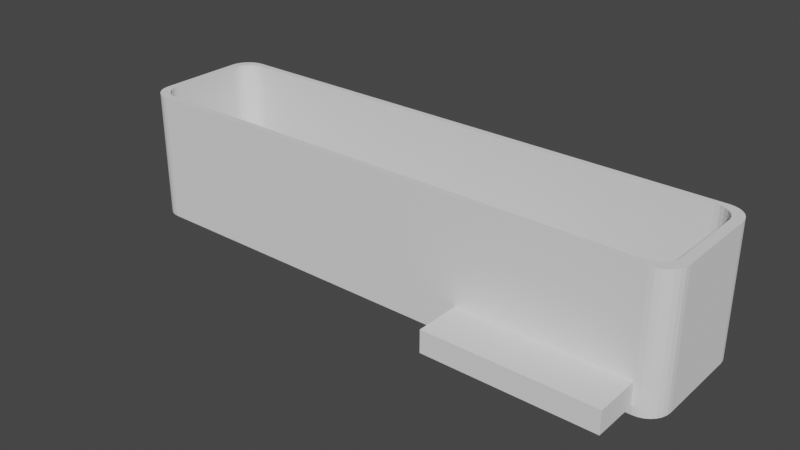 # Source: v4.blend  (saved by Blender 2.90.8; exported with 4.5.12 LTS)
import bpy
from mathutils import Matrix  # noqa: F401  (used for matrix-valued properties, if any)

bpy.ops.wm.read_factory_settings(use_empty=True)
scene = bpy.context.scene
scene.name = 'Scene'

# ---- collections
col_collection = bpy.data.collections.new('Collection'); scene.collection.children.link(col_collection)

# ---- world
world_world = bpy.data.worlds.new('World'); scene.world = world_world
world_world.use_nodes = True; world_world.node_tree.nodes.clear()
_N = world_world.node_tree.nodes; _L = world_world.node_tree.links
n0 = _N.new('ShaderNodeOutputWorld'); n0.name = 'World Output'; n0.location = (300, 300)
n1 = _N.new('ShaderNodeBackground'); n1.name = 'Background'; n1.location = (10, 300)
n1.inputs[0].default_value = (0.05088, 0.05088, 0.05088, 1.0)
_L.new(n1.outputs[0], n0.inputs[0])
n0.is_active_output = True
world_world.color = (0.05088, 0.05088, 0.05088)
world_world.use_sun_shadow = False
world_world.sun_shadow_jitter_overblur = 0.0

# ---- meshes
me_v1_001 = bpy.data.meshes.new('V1.001')
me_v1_001.from_pydata([(-59.28, -13.6, -17.41), (59.06, -13.6, -17.41), (60.14, -13.49, -17.41), (61.16, -13.16, -17.41), (62.08, -12.62, -17.41), (62.85, -11.91, -17.41), (63.43, -11.06, -17.41), (63.79, -10.11, -17.41), (63.91, -9.104, -17.41), (63.91, 8.896, -17.41), (63.79, 9.897, -17.41), (63.43, 10.85, -17.41), (62.85, 11.7, -17.41), (62.08, 12.41, -17.41), (61.16, 12.95, -17.41), (60.14, 13.28, -17.41), (59.06, 13.4, -17.41), (-59.28, 13.4, -17.41), (-60.36, 13.28, -17.41), (-61.38, 12.95, -17.41), (-62.3, 12.41, -17.41), (-63.07, 11.7, -17.41), (-63.65, 10.85, -17.41), (-64.01, 9.897, -17.41), (-64.13, 8.896, -17.41), (-64.13, -9.104, -17.41), (-64.01, -10.11, -17.41), (-63.65, -11.06, -17.41), (-63.07, -11.91, -17.41), (-62.3, -12.62, -17.41), (-61.38, -13.16, -17.41), (-60.36, -13.49, -17.41), (-60.88, -15.2, -19.01), (61.12, -15.2, -19.01), (-60.88, -15.2, 10.99), (61.12, -15.2, 10.99), (62.23, -15.08, 10.99), (62.23, -15.08, -19.01), (63.29, -14.71, 10.99), (63.29, -14.71, -19.01), (64.24, -14.11, -19.01), (64.24, -14.11, 10.99), (65.03, -13.32, -19.01), (65.03, -13.32, 10.99), (65.62, -12.37, -19.01), (65.62, -12.37, 10.99), (65.99, -11.32, -19.01), (65.99, -11.32, 10.99), (66.12, -10.2, -19.01), (66.12, -10.2, 10.99), (66.12, 9.796, -19.01), (66.12, 9.796, 10.99), (65.99, 10.91, -19.01), (65.99, 10.91, 10.99), (65.62, 11.97, -19.01), (65.62, 11.97, 10.99), (65.03, 12.91, -19.01), (65.03, 12.91, 10.99), (64.24, 13.71, -19.01), (64.24, 13.71, 10.99), (63.29, 14.3, -19.01), (63.29, 14.3, 10.99), (62.23, 14.67, -19.01), (62.23, 14.67, 10.99), (61.12, 14.8, -19.01), (61.12, 14.8, 10.99), (-60.88, 14.8, -19.01), (-60.88, 14.8, 10.99), (-61.99, 14.67, 10.99), (-61.99, 14.67, -19.01), (-63.05, 14.3, -19.01), (-63.05, 14.3, 10.99), (-64.0, 13.71, -19.01), (-64.0, 13.71, 10.99), (-64.79, 12.91, -19.01), (-64.79, 12.91, 10.99), (-65.39, 11.97, -19.01), (-65.39, 11.97, 10.99), (-65.76, 10.91, -19.01), (-65.76, 10.91, 10.99), (-65.88, 9.796, -19.01), (-65.88, 9.796, 10.99), (-65.88, -10.2, -19.01), (-65.88, -10.2, 10.99), (-65.76, -11.32, 10.99), (-65.76, -11.32, -19.01), (-65.39, -12.37, 10.99), (-65.39, -12.37, -19.01), (-64.79, -13.32, -19.01), (-64.79, -13.32, 10.99), (-64.0, -14.11, -19.01), (-64.0, -14.11, 10.99), (-63.05, -14.71, -19.01), (-63.05, -14.71, 10.99), (-61.99, -15.08, -19.01), (-61.99, -15.08, 10.99), (63.91, -8.144, 10.99), (63.91, 0.8459, 10.99), (63.91, 8.896, 10.99), (63.79, -10.05, 10.99), (63.91, -9.104, 10.99), (63.79, -10.11, 10.99), (63.9, 8.949, 10.99), (63.79, 9.897, 10.99), (63.77, 9.948, 10.99), (63.43, 10.85, 10.99), (63.45, -11.01, 10.99), (63.43, -11.06, 10.99), (63.4, 10.89, 10.99), (62.85, 11.7, 10.99), (62.88, -11.86, 10.99), (62.85, -11.91, 10.99), (62.81, 11.74, 10.99), (62.08, 12.41, 10.99), (62.12, -12.58, 10.99), (61.21, -13.13, 10.99), (61.16, -13.16, 10.99), (62.08, -12.62, 10.99), (61.16, 12.95, 10.99), (61.53, 12.74, 10.99), (62.03, 12.44, 10.99), (61.11, 12.97, 10.99), (60.14, 13.28, 10.99), (61.12, -13.17, 10.99), (61.11, -13.18, 10.99), (60.14, -13.49, 10.99), (61.12, 12.96, 10.99), (60.08, 13.29, 10.99), (59.06, 13.4, 10.99), (59.06, -13.6, 10.99), (60.08, -13.5, 10.99), (55.43, 13.4, 10.99), (52.75, 13.4, 10.99), (-59.28, 13.4, 10.99), (-52.97, -13.6, 10.99), (-54.37, -13.6, 10.99), (-59.28, -13.6, 10.99), (-60.3, 13.29, 10.99), (-60.36, 13.28, 10.99), (-60.3, -13.5, 10.99), (-60.36, -13.49, 10.99), (-60.41, 13.27, 10.99), (-60.88, 13.11, 10.99), (-61.24, 13.0, 10.99), (-61.38, 12.95, 10.99), (-61.33, -13.18, 10.99), (-61.38, -13.16, 10.99), (-60.88, -13.32, 10.99), (-61.43, 12.92, 10.99), (-63.03, -11.95, 10.99), (-63.07, -11.91, 10.99), (-62.3, 12.41, 10.99), (-62.26, -12.65, 10.99), (-62.3, -12.62, 10.99), (-63.1, 11.66, 10.99), (-63.65, 10.85, 10.99), (-62.35, 12.38, 10.99), (-63.07, 11.7, 10.99), (-63.62, -11.1, 10.99), (-63.65, -11.06, 10.99), (-63.67, -11.01, 10.99), (-63.67, 10.8, 10.99), (-64.01, 9.897, 10.99), (-64.01, -10.11, 10.99), (-64.13, -9.104, 10.99), (-64.02, -10.05, 10.99), (-64.13, -1.454, 10.99), (-64.13, 7.936, 10.99), (-64.13, 8.896, 10.99), (-64.02, 9.844, 10.99)], [], [(0, 136, 135, 134, 1), (1, 130, 125, 2), (2, 124, 123, 116, 3), (3, 116, 115, 4), (4, 117, 114, 5), (5, 111, 110, 6), (6, 107, 106, 7), (7, 101, 99, 8), (8, 100, 96, 9), (9, 98, 102, 10), (10, 103, 104, 11), (11, 105, 108, 12), (12, 109, 112, 13), (13, 113, 120, 14), (14, 118, 126, 121, 15), (15, 122, 127, 16), (16, 128, 131, 132, 17), (17, 137, 138, 18), (18, 138, 141, 19), (19, 144, 148, 20), (20, 151, 156, 21), (21, 157, 154, 22), (22, 155, 161, 23), (23, 162, 169, 24), (24, 168, 167, 25), (25, 165, 163, 26), (26, 160, 159, 27), (27, 159, 158, 28), (28, 150, 149, 29), (29, 153, 152, 30), (30, 146, 145, 31), (31, 140, 139, 0), (28, 29, 30), (30, 31, 0), (28, 30, 0), (26, 27, 25), (27, 28, 25), (28, 0, 25), (23, 24, 22), (22, 24, 21), (20, 21, 19), (18, 19, 17), (24, 25, 17), (25, 0, 17), (19, 21, 17), (21, 24, 17), (1, 2, 4), (2, 3, 4), (4, 5, 7), (5, 6, 7), (1, 4, 7), (1, 7, 8), (0, 1, 16), (8, 9, 16), (17, 0, 16), (1, 8, 16), (15, 16, 10), (16, 9, 10), (15, 10, 14), (10, 11, 12), (14, 10, 12), (14, 12, 13), (32, 33, 34), (34, 33, 35), (35, 33, 36), (36, 37, 38), (33, 37, 36), (37, 39, 38), (38, 40, 41), (39, 40, 38), (41, 42, 43), (40, 42, 41), (43, 44, 45), (42, 44, 43), (45, 46, 47), (44, 46, 45), (47, 48, 49), (46, 48, 47), (48, 50, 49), (49, 50, 51), (50, 52, 51), (51, 52, 53), (53, 54, 55), (52, 54, 53), (55, 56, 57), (54, 56, 55), (57, 58, 59), (56, 58, 57), (59, 60, 61), (58, 60, 59), (61, 62, 63), (60, 62, 61), (63, 64, 65), (62, 64, 63), (64, 66, 65), (65, 66, 67), (67, 66, 68), (66, 69, 68), (68, 70, 71), (69, 70, 68), (71, 72, 73), (70, 72, 71), (73, 74, 75), (72, 74, 73), (75, 76, 77), (74, 76, 75), (77, 78, 79), (76, 78, 77), (79, 80, 81), (78, 80, 79), (80, 82, 81), (81, 82, 83), (83, 82, 84), (84, 85, 86), (82, 85, 84), (85, 87, 86), (86, 88, 89), (87, 88, 86), (89, 90, 91), (88, 90, 89), (91, 92, 93), (90, 92, 91), (93, 94, 95), (92, 94, 93), (95, 32, 34), (94, 32, 95), (88, 92, 90), (92, 32, 94), (88, 32, 92), (85, 82, 87), (87, 82, 88), (88, 82, 32), (78, 76, 80), (76, 74, 80), (72, 70, 74), (69, 66, 70), (80, 66, 82), (82, 66, 32), (70, 66, 74), (74, 66, 80), (33, 40, 37), (37, 40, 39), (40, 46, 42), (42, 46, 44), (33, 46, 40), (33, 48, 46), (32, 64, 33), (48, 64, 50), (66, 64, 32), (33, 64, 48), (62, 52, 64), (64, 52, 50), (62, 60, 52), (52, 56, 54), (60, 56, 52), (60, 58, 56), (93, 89, 91), (34, 93, 95), (34, 89, 93), (83, 84, 86), (83, 86, 89), (83, 89, 34), (77, 79, 81), (75, 77, 81), (71, 73, 75), (67, 68, 71), (67, 81, 83, 166, 167, 168, 169, 162, 161, 155, 154, 157, 156, 151, 148, 144, 143), (67, 143, 142), (67, 71, 75), (67, 75, 81), (41, 35, 36), (41, 36, 38), (47, 41, 43), (47, 43, 45), (47, 35, 41), (49, 35, 47), (65, 131, 128, 127, 122, 121, 126), (65, 119, 120, 113, 112, 109, 108, 105, 104, 103, 102, 98, 97, 49, 51), (65, 67, 142, 141, 138, 137, 133, 132, 131), (65, 126, 118, 119), (53, 63, 65), (53, 65, 51), (61, 63, 53), (57, 53, 55), (57, 61, 53), (59, 61, 57), (157, 21, 156), (122, 15, 121), (100, 8, 99), (168, 24, 169), (135, 136, 139, 140, 147, 34), (109, 12, 108), (124, 2, 125), (98, 9, 96, 97), (137, 17, 133), (105, 11, 104), (97, 96, 100, 99, 101, 106, 107, 110, 111, 114, 117, 115, 116, 123, 35, 49), (164, 25, 167, 166), (123, 124, 125, 130, 129, 134, 135, 34, 35), (103, 10, 102), (147, 145, 146, 152, 153, 149, 150, 158, 159, 160, 163, 165, 164, 166, 83, 34), (101, 7, 106), (150, 28, 158), (144, 19, 141, 142, 143), (129, 1, 134), (162, 23, 161), (146, 30, 152), (117, 4, 115), (107, 6, 110), (140, 31, 145, 147), (113, 13, 112), (111, 5, 114), (118, 14, 120, 119), (165, 25, 164), (133, 17, 132), (130, 1, 129), (151, 20, 148), (136, 0, 139), (128, 16, 127), (155, 22, 154), (160, 26, 163), (153, 29, 149)])
me_v1_001.use_remesh_fix_poles = True
me_v1_001.use_remesh_preserve_attributes = False
me_v1_001.use_mirror_vertex_groups = False
me_v1_001.update()
me_cylinder_004 = bpy.data.meshes.new('Cylinder.004')
me_cylinder_004.from_pydata([(0.0, 1.375, -14.18), (0.0, 1.375, 14.18), (0.2682, 1.349, -14.18), (0.2682, 1.349, 14.18), (0.5262, 1.27, -14.18), (0.5262, 1.27, 14.18), (0.7639, 1.143, -14.18), (0.7639, 1.143, 14.18), (0.9723, 0.9723, -14.18), (0.9723, 0.9723, 14.18), (1.143, 0.7639, -14.18), (1.143, 0.7639, 14.18), (1.27, 0.5262, -14.18), (1.27, 0.5262, 14.18), (1.349, 0.2682, -14.18), (1.349, 0.2682, 14.18), (1.375, 1.038e-07, -14.18), (1.375, 1.038e-07, 14.18), (1.349, -0.2682, -14.18), (1.349, -0.2682, 14.18), (1.27, -0.5262, -14.18), (1.27, -0.5262, 14.18), (1.143, -0.7639, -14.18), (1.143, -0.7639, 14.18), (0.9723, -0.9723, -14.18), (0.9723, -0.9723, 14.18), (0.7639, -1.143, -14.18), (0.7639, -1.143, 14.18), (0.5262, -1.27, -14.18), (0.5262, -1.27, 14.18), (0.2682, -1.349, -14.18), (0.2682, -1.349, 14.18), (-4.48e-07, -1.375, -14.18), (-4.48e-07, -1.375, 14.18), (-0.2682, -1.349, -14.18), (-0.2682, -1.349, 14.18), (-0.5262, -1.27, -14.18), (-0.5262, -1.27, 14.18), (-0.7639, -1.143, -14.18), (-0.7639, -1.143, 14.18), (-0.9723, -0.9723, -14.18), (-0.9723, -0.9723, 14.18), (-1.143, -0.7639, -14.18), (-1.143, -0.7639, 14.18), (-1.27, -0.5262, -14.18), (-1.27, -0.5262, 14.18), (-1.349, -0.2682, -14.18), (-1.349, -0.2682, 14.18), (-1.375, 1.328e-06, -14.18), (-1.375, 1.328e-06, 14.18), (-1.349, 0.2683, -14.18), (-1.349, 0.2683, 14.18), (-1.27, 0.5262, -14.18), (-1.27, 0.5262, 14.18), (-1.143, 0.7639, -14.18), (-1.143, 0.7639, 14.18), (-0.9723, 0.9723, -14.18), (-0.9723, 0.9723, 14.18), (-0.7639, 1.143, -14.18), (-0.7639, 1.143, 14.18), (-0.5262, 1.27, -14.18), (-0.5262, 1.27, 14.18), (-0.2682, 1.349, -14.18), (-0.2682, 1.349, 14.18)], [], [(0, 1, 3, 2), (2, 3, 5, 4), (4, 5, 7, 6), (6, 7, 9, 8), (8, 9, 11, 10), (10, 11, 13, 12), (12, 13, 15, 14), (14, 15, 17, 16), (16, 17, 19, 18), (18, 19, 21, 20), (20, 21, 23, 22), (22, 23, 25, 24), (24, 25, 27, 26), (26, 27, 29, 28), (28, 29, 31, 30), (30, 31, 33, 32), (32, 33, 35, 34), (34, 35, 37, 36), (36, 37, 39, 38), (38, 39, 41, 40), (40, 41, 43, 42), (42, 43, 45, 44), (44, 45, 47, 46), (46, 47, 49, 48), (48, 49, 51, 50), (50, 51, 53, 52), (52, 53, 55, 54), (54, 55, 57, 56), (56, 57, 59, 58), (58, 59, 61, 60), (3, 1, 63, 61, 59, 57, 55, 53, 51, 49, 47, 45, 43, 41, 39, 37, 35, 33, 31, 29, 27, 25, 23, 21, 19, 17, 15, 13, 11, 9, 7, 5), (60, 61, 63, 62), (62, 63, 1, 0), (0, 2, 4, 6, 8, 10, 12, 14, 16, 18, 20, 22, 24, 26, 28, 30, 32, 34, 36, 38, 40, 42, 44, 46, 48, 50, 52, 54, 56, 58, 60, 62)])
_uv = me_cylinder_004.uv_layers.new(name='UVMap')
_uv.uv.foreach_set('vector', [1.0, 0.5, 1.0, 1.0, 0.9688, 1.0, 0.9688, 0.5, 0.9688, 0.5, 0.9688, 1.0, 0.9375, 1.0, 0.9375, 0.5, 0.9375, 0.5, 0.9375, 1.0, 0.9062, 1.0, 0.9062, 0.5, 0.9062, 0.5, 0.9062, 1.0, 0.875, 1.0, 0.875, 0.5, 0.875, 0.5, 0.875, 1.0, 0.8438, 1.0, 0.8438, 0.5, 0.8438, 0.5, 0.8438, 1.0, 0.8125, 1.0, 0.8125, 0.5, 0.8125, 0.5, 0.8125, 1.0, 0.7812, 1.0, 0.7812, 0.5, 0.7812, 0.5, 0.7812, 1.0, 0.75, 1.0, 0.75, 0.5, 0.75, 0.5, 0.75, 1.0, 0.7188, 1.0, 0.7188, 0.5, 0.7188, 0.5, 0.7188, 1.0, 0.6875, 1.0, 0.6875, 0.5, 0.6875, 0.5, 0.6875, 1.0, 0.6562, 1.0, 0.6562, 0.5, 0.6562, 0.5, 0.6562, 1.0, 0.625, 1.0, 0.625, 0.5, 0.625, 0.5, 0.625, 1.0, 0.5938, 1.0, 0.5938, 0.5, 0.5938, 0.5, 0.5938, 1.0, 0.5625, 1.0, 0.5625, 0.5, 0.5625, 0.5, 0.5625, 1.0, 0.5312, 1.0, 0.5312, 0.5, 0.5312, 0.5, 0.5312, 1.0, 0.5, 1.0, 0.5, 0.5, 0.5, 0.5, 0.5, 1.0, 0.4688, 1.0, 0.4688, 0.5, 0.4688, 0.5, 0.4688, 1.0, 0.4375, 1.0, 0.4375, 0.5, 0.4375, 0.5, 0.4375, 1.0, 0.4062, 1.0, 0.4062, 0.5, 0.4062, 0.5, 0.4062, 1.0, 0.375, 1.0, 0.375, 0.5, 0.375, 0.5, 0.375, 1.0, 0.3438, 1.0, 0.3438, 0.5, 0.3438, 0.5, 0.3438, 1.0, 0.3125, 1.0, 0.3125, 0.5, 0.3125, 0.5, 0.3125, 1.0, 0.2812, 1.0, 0.2812, 0.5, 0.2812, 0.5, 0.2812, 1.0, 0.25, 1.0, 0.25, 0.5, 0.25, 0.5, 0.25, 1.0, 0.2188, 1.0, 0.2188, 0.5, 0.2188, 0.5, 0.2188, 1.0, 0.1875, 1.0, 0.1875, 0.5, 0.1875, 0.5, 0.1875, 1.0, 0.1562, 1.0, 0.1562, 0.5, 0.1562, 0.5, 0.1562, 1.0, 0.125, 1.0, 0.125, 0.5, 0.125, 0.5, 0.125, 1.0, 0.09375, 1.0, 0.09375, 0.5, 0.09375, 0.5, 0.09375, 1.0, 0.0625, 1.0, 0.0625, 0.5, 0.2968, 0.4854, 0.25, 0.49, 0.2032, 0.4854, 0.1582, 0.4717, 0.1167, 0.4496, 0.08029, 0.4197, 0.05045, 0.3833, 0.02827, 0.3418, 0.01461, 0.2968, 0.01, 0.25, 0.01461, 0.2032, 0.02827, 0.1582, 0.05045, 0.1167, 0.08029, 0.08029, 0.1167, 0.05045, 0.1582, 0.02827, 0.2032, 0.01461, 0.25, 0.01, 0.2968, 0.01461, 0.3418, 0.02827, 0.3833, 0.05045, 0.4197, 0.08029, 0.4496, 0.1167, 0.4717, 0.1582, 0.4854, 0.2032, 0.49, 0.25, 0.4854, 0.2968, 0.4717, 0.3418, 0.4496, 0.3833, 0.4197, 0.4197, 0.3833, 0.4496, 0.3418, 0.4717, 0.0625, 0.5, 0.0625, 1.0, 0.03125, 1.0, 0.03125, 0.5, 0.03125, 0.5, 0.03125, 1.0, 0.0, 1.0, 0.0, 0.5, 0.75, 0.49, 0.7968, 0.4854, 0.8418, 0.4717, 0.8833, 0.4496, 0.9197, 0.4197, 0.9496, 0.3833, 0.9717, 0.3418, 0.9854, 0.2968, 0.99, 0.25, 0.9854, 0.2032, 0.9717, 0.1582, 0.9496, 0.1167, 0.9197, 0.08029, 0.8833, 0.05045, 0.8418, 0.02827, 0.7968, 0.01461, 0.75, 0.01, 0.7032, 0.01461, 0.6582, 0.02827, 0.6167, 0.05045, 0.5803, 0.08029, 0.5504, 0.1167, 0.5283, 0.1582, 0.5146, 0.2032, 0.51, 0.25, 0.5146, 0.2968, 0.5283, 0.3418, 0.5504, 0.3833, 0.5803, 0.4197, 0.6167, 0.4496, 0.6582, 0.4717, 0.7032, 0.4854])
me_cylinder_004.use_remesh_fix_poles = True
me_cylinder_004.use_remesh_preserve_attributes = False
me_cylinder_004.use_mirror_vertex_groups = False
me_cylinder_004.update()
me_cube = bpy.data.meshes.new('Cube')
me_cube.from_pydata([(-1.0, -1.0, -1.0), (-1.0, -1.0, 1.0), (-1.0, 1.0, -1.0), (-1.0, 1.0, 1.0), (1.0, -1.0, -1.0), (1.0, -1.0, 1.0), (1.0, 1.0, -1.0), (1.0, 1.0, 1.0)], [], [(0, 1, 3, 2), (2, 3, 7, 6), (6, 7, 5, 4), (4, 5, 1, 0), (2, 6, 4, 0), (7, 3, 1, 5)])
_uv = me_cube.uv_layers.new(name='UVMap')
_uv.uv.foreach_set('vector', [0.375, 0.0, 0.625, 0.0, 0.625, 0.25, 0.375, 0.25, 0.375, 0.25, 0.625, 0.25, 0.625, 0.5, 0.375, 0.5, 0.375, 0.5, 0.625, 0.5, 0.625, 0.75, 0.375, 0.75, 0.375, 0.75, 0.625, 0.75, 0.625, 1.0, 0.375, 1.0, 0.125, 0.5, 0.375, 0.5, 0.375, 0.75, 0.125, 0.75, 0.625, 0.5, 0.875, 0.5, 0.875, 0.75, 0.625, 0.75])
me_cube.use_remesh_fix_poles = True
me_cube.use_remesh_preserve_attributes = False
me_cube.use_mirror_vertex_groups = False
me_cube.update()
me_cylinder_001 = bpy.data.meshes.new('Cylinder.001')
me_cylinder_001.from_pydata([(0.0, 1.375, -14.18), (0.0, 1.375, 14.18), (0.2682, 1.349, -14.18), (0.2682, 1.349, 14.18), (0.5262, 1.27, -14.18), (0.5262, 1.27, 14.18), (0.7639, 1.143, -14.18), (0.7639, 1.143, 14.18), (0.9723, 0.9723, -14.18), (0.9723, 0.9723, 14.18), (1.143, 0.7639, -14.18), (1.143, 0.7639, 14.18), (1.27, 0.5262, -14.18), (1.27, 0.5262, 14.18), (1.349, 0.2682, -14.18), (1.349, 0.2682, 14.18), (1.375, 1.038e-07, -14.18), (1.375, 1.038e-07, 14.18), (1.349, -0.2682, -14.18), (1.349, -0.2682, 14.18), (1.27, -0.5262, -14.18), (1.27, -0.5262, 14.18), (1.143, -0.7639, -14.18), (1.143, -0.7639, 14.18), (0.9723, -0.9723, -14.18), (0.9723, -0.9723, 14.18), (0.7639, -1.143, -14.18), (0.7639, -1.143, 14.18), (0.5262, -1.27, -14.18), (0.5262, -1.27, 14.18), (0.2682, -1.349, -14.18), (0.2682, -1.349, 14.18), (-4.48e-07, -1.375, -14.18), (-4.48e-07, -1.375, 14.18), (-0.2682, -1.349, -14.18), (-0.2682, -1.349, 14.18), (-0.5262, -1.27, -14.18), (-0.5262, -1.27, 14.18), (-0.7639, -1.143, -14.18), (-0.7639, -1.143, 14.18), (-0.9723, -0.9723, -14.18), (-0.9723, -0.9723, 14.18), (-1.143, -0.7639, -14.18), (-1.143, -0.7639, 14.18), (-1.27, -0.5262, -14.18), (-1.27, -0.5262, 14.18), (-1.349, -0.2682, -14.18), (-1.349, -0.2682, 14.18), (-1.375, 1.328e-06, -14.18), (-1.375, 1.328e-06, 14.18), (-1.349, 0.2683, -14.18), (-1.349, 0.2683, 14.18), (-1.27, 0.5262, -14.18), (-1.27, 0.5262, 14.18), (-1.143, 0.7639, -14.18), (-1.143, 0.7639, 14.18), (-0.9723, 0.9723, -14.18), (-0.9723, 0.9723, 14.18), (-0.7639, 1.143, -14.18), (-0.7639, 1.143, 14.18), (-0.5262, 1.27, -14.18), (-0.5262, 1.27, 14.18), (-0.2682, 1.349, -14.18), (-0.2682, 1.349, 14.18)], [], [(0, 1, 3, 2), (2, 3, 5, 4), (4, 5, 7, 6), (6, 7, 9, 8), (8, 9, 11, 10), (10, 11, 13, 12), (12, 13, 15, 14), (14, 15, 17, 16), (16, 17, 19, 18), (18, 19, 21, 20), (20, 21, 23, 22), (22, 23, 25, 24), (24, 25, 27, 26), (26, 27, 29, 28), (28, 29, 31, 30), (30, 31, 33, 32), (32, 33, 35, 34), (34, 35, 37, 36), (36, 37, 39, 38), (38, 39, 41, 40), (40, 41, 43, 42), (42, 43, 45, 44), (44, 45, 47, 46), (46, 47, 49, 48), (48, 49, 51, 50), (50, 51, 53, 52), (52, 53, 55, 54), (54, 55, 57, 56), (56, 57, 59, 58), (58, 59, 61, 60), (3, 1, 63, 61, 59, 57, 55, 53, 51, 49, 47, 45, 43, 41, 39, 37, 35, 33, 31, 29, 27, 25, 23, 21, 19, 17, 15, 13, 11, 9, 7, 5), (60, 61, 63, 62), (62, 63, 1, 0), (0, 2, 4, 6, 8, 10, 12, 14, 16, 18, 20, 22, 24, 26, 28, 30, 32, 34, 36, 38, 40, 42, 44, 46, 48, 50, 52, 54, 56, 58, 60, 62)])
_uv = me_cylinder_001.uv_layers.new(name='UVMap')
_uv.uv.foreach_set('vector', [1.0, 0.5, 1.0, 1.0, 0.9688, 1.0, 0.9688, 0.5, 0.9688, 0.5, 0.9688, 1.0, 0.9375, 1.0, 0.9375, 0.5, 0.9375, 0.5, 0.9375, 1.0, 0.9062, 1.0, 0.9062, 0.5, 0.9062, 0.5, 0.9062, 1.0, 0.875, 1.0, 0.875, 0.5, 0.875, 0.5, 0.875, 1.0, 0.8438, 1.0, 0.8438, 0.5, 0.8438, 0.5, 0.8438, 1.0, 0.8125, 1.0, 0.8125, 0.5, 0.8125, 0.5, 0.8125, 1.0, 0.7812, 1.0, 0.7812, 0.5, 0.7812, 0.5, 0.7812, 1.0, 0.75, 1.0, 0.75, 0.5, 0.75, 0.5, 0.75, 1.0, 0.7188, 1.0, 0.7188, 0.5, 0.7188, 0.5, 0.7188, 1.0, 0.6875, 1.0, 0.6875, 0.5, 0.6875, 0.5, 0.6875, 1.0, 0.6562, 1.0, 0.6562, 0.5, 0.6562, 0.5, 0.6562, 1.0, 0.625, 1.0, 0.625, 0.5, 0.625, 0.5, 0.625, 1.0, 0.5938, 1.0, 0.5938, 0.5, 0.5938, 0.5, 0.5938, 1.0, 0.5625, 1.0, 0.5625, 0.5, 0.5625, 0.5, 0.5625, 1.0, 0.5312, 1.0, 0.5312, 0.5, 0.5312, 0.5, 0.5312, 1.0, 0.5, 1.0, 0.5, 0.5, 0.5, 0.5, 0.5, 1.0, 0.4688, 1.0, 0.4688, 0.5, 0.4688, 0.5, 0.4688, 1.0, 0.4375, 1.0, 0.4375, 0.5, 0.4375, 0.5, 0.4375, 1.0, 0.4062, 1.0, 0.4062, 0.5, 0.4062, 0.5, 0.4062, 1.0, 0.375, 1.0, 0.375, 0.5, 0.375, 0.5, 0.375, 1.0, 0.3438, 1.0, 0.3438, 0.5, 0.3438, 0.5, 0.3438, 1.0, 0.3125, 1.0, 0.3125, 0.5, 0.3125, 0.5, 0.3125, 1.0, 0.2812, 1.0, 0.2812, 0.5, 0.2812, 0.5, 0.2812, 1.0, 0.25, 1.0, 0.25, 0.5, 0.25, 0.5, 0.25, 1.0, 0.2188, 1.0, 0.2188, 0.5, 0.2188, 0.5, 0.2188, 1.0, 0.1875, 1.0, 0.1875, 0.5, 0.1875, 0.5, 0.1875, 1.0, 0.1562, 1.0, 0.1562, 0.5, 0.1562, 0.5, 0.1562, 1.0, 0.125, 1.0, 0.125, 0.5, 0.125, 0.5, 0.125, 1.0, 0.09375, 1.0, 0.09375, 0.5, 0.09375, 0.5, 0.09375, 1.0, 0.0625, 1.0, 0.0625, 0.5, 0.2968, 0.4854, 0.25, 0.49, 0.2032, 0.4854, 0.1582, 0.4717, 0.1167, 0.4496, 0.08029, 0.4197, 0.05045, 0.3833, 0.02827, 0.3418, 0.01461, 0.2968, 0.01, 0.25, 0.01461, 0.2032, 0.02827, 0.1582, 0.05045, 0.1167, 0.08029, 0.08029, 0.1167, 0.05045, 0.1582, 0.02827, 0.2032, 0.01461, 0.25, 0.01, 0.2968, 0.01461, 0.3418, 0.02827, 0.3833, 0.05045, 0.4197, 0.08029, 0.4496, 0.1167, 0.4717, 0.1582, 0.4854, 0.2032, 0.49, 0.25, 0.4854, 0.2968, 0.4717, 0.3418, 0.4496, 0.3833, 0.4197, 0.4197, 0.3833, 0.4496, 0.3418, 0.4717, 0.0625, 0.5, 0.0625, 1.0, 0.03125, 1.0, 0.03125, 0.5, 0.03125, 0.5, 0.03125, 1.0, 0.0, 1.0, 0.0, 0.5, 0.75, 0.49, 0.7968, 0.4854, 0.8418, 0.4717, 0.8833, 0.4496, 0.9197, 0.4197, 0.9496, 0.3833, 0.9717, 0.3418, 0.9854, 0.2968, 0.99, 0.25, 0.9854, 0.2032, 0.9717, 0.1582, 0.9496, 0.1167, 0.9197, 0.08029, 0.8833, 0.05045, 0.8418, 0.02827, 0.7968, 0.01461, 0.75, 0.01, 0.7032, 0.01461, 0.6582, 0.02827, 0.6167, 0.05045, 0.5803, 0.08029, 0.5504, 0.1167, 0.5283, 0.1582, 0.5146, 0.2032, 0.51, 0.25, 0.5146, 0.2968, 0.5283, 0.3418, 0.5504, 0.3833, 0.5803, 0.4197, 0.6167, 0.4496, 0.6582, 0.4717, 0.7032, 0.4854])
me_cylinder_001.use_remesh_fix_poles = True
me_cylinder_001.use_remesh_preserve_attributes = False
me_cylinder_001.use_mirror_vertex_groups = False
me_cylinder_001.update()
me_cylinder_002 = bpy.data.meshes.new('Cylinder.002')
me_cylinder_002.from_pydata([(0.0, 1.375, -14.18), (0.0, 1.375, 14.18), (0.2682, 1.349, -14.18), (0.2682, 1.349, 14.18), (0.5262, 1.27, -14.18), (0.5262, 1.27, 14.18), (0.7639, 1.143, -14.18), (0.7639, 1.143, 14.18), (0.9723, 0.9723, -14.18), (0.9723, 0.9723, 14.18), (1.143, 0.7639, -14.18), (1.143, 0.7639, 14.18), (1.27, 0.5262, -14.18), (1.27, 0.5262, 14.18), (1.349, 0.2682, -14.18), (1.349, 0.2682, 14.18), (1.375, 1.038e-07, -14.18), (1.375, 1.038e-07, 14.18), (1.349, -0.2682, -14.18), (1.349, -0.2682, 14.18), (1.27, -0.5262, -14.18), (1.27, -0.5262, 14.18), (1.143, -0.7639, -14.18), (1.143, -0.7639, 14.18), (0.9723, -0.9723, -14.18), (0.9723, -0.9723, 14.18), (0.7639, -1.143, -14.18), (0.7639, -1.143, 14.18), (0.5262, -1.27, -14.18), (0.5262, -1.27, 14.18), (0.2682, -1.349, -14.18), (0.2682, -1.349, 14.18), (-4.48e-07, -1.375, -14.18), (-4.48e-07, -1.375, 14.18), (-0.2682, -1.349, -14.18), (-0.2682, -1.349, 14.18), (-0.5262, -1.27, -14.18), (-0.5262, -1.27, 14.18), (-0.7639, -1.143, -14.18), (-0.7639, -1.143, 14.18), (-0.9723, -0.9723, -14.18), (-0.9723, -0.9723, 14.18), (-1.143, -0.7639, -14.18), (-1.143, -0.7639, 14.18), (-1.27, -0.5262, -14.18), (-1.27, -0.5262, 14.18), (-1.349, -0.2682, -14.18), (-1.349, -0.2682, 14.18), (-1.375, 1.328e-06, -14.18), (-1.375, 1.328e-06, 14.18), (-1.349, 0.2683, -14.18), (-1.349, 0.2683, 14.18), (-1.27, 0.5262, -14.18), (-1.27, 0.5262, 14.18), (-1.143, 0.7639, -14.18), (-1.143, 0.7639, 14.18), (-0.9723, 0.9723, -14.18), (-0.9723, 0.9723, 14.18), (-0.7639, 1.143, -14.18), (-0.7639, 1.143, 14.18), (-0.5262, 1.27, -14.18), (-0.5262, 1.27, 14.18), (-0.2682, 1.349, -14.18), (-0.2682, 1.349, 14.18)], [], [(0, 1, 3, 2), (2, 3, 5, 4), (4, 5, 7, 6), (6, 7, 9, 8), (8, 9, 11, 10), (10, 11, 13, 12), (12, 13, 15, 14), (14, 15, 17, 16), (16, 17, 19, 18), (18, 19, 21, 20), (20, 21, 23, 22), (22, 23, 25, 24), (24, 25, 27, 26), (26, 27, 29, 28), (28, 29, 31, 30), (30, 31, 33, 32), (32, 33, 35, 34), (34, 35, 37, 36), (36, 37, 39, 38), (38, 39, 41, 40), (40, 41, 43, 42), (42, 43, 45, 44), (44, 45, 47, 46), (46, 47, 49, 48), (48, 49, 51, 50), (50, 51, 53, 52), (52, 53, 55, 54), (54, 55, 57, 56), (56, 57, 59, 58), (58, 59, 61, 60), (3, 1, 63, 61, 59, 57, 55, 53, 51, 49, 47, 45, 43, 41, 39, 37, 35, 33, 31, 29, 27, 25, 23, 21, 19, 17, 15, 13, 11, 9, 7, 5), (60, 61, 63, 62), (62, 63, 1, 0), (0, 2, 4, 6, 8, 10, 12, 14, 16, 18, 20, 22, 24, 26, 28, 30, 32, 34, 36, 38, 40, 42, 44, 46, 48, 50, 52, 54, 56, 58, 60, 62)])
_uv = me_cylinder_002.uv_layers.new(name='UVMap')
_uv.uv.foreach_set('vector', [1.0, 0.5, 1.0, 1.0, 0.9688, 1.0, 0.9688, 0.5, 0.9688, 0.5, 0.9688, 1.0, 0.9375, 1.0, 0.9375, 0.5, 0.9375, 0.5, 0.9375, 1.0, 0.9062, 1.0, 0.9062, 0.5, 0.9062, 0.5, 0.9062, 1.0, 0.875, 1.0, 0.875, 0.5, 0.875, 0.5, 0.875, 1.0, 0.8438, 1.0, 0.8438, 0.5, 0.8438, 0.5, 0.8438, 1.0, 0.8125, 1.0, 0.8125, 0.5, 0.8125, 0.5, 0.8125, 1.0, 0.7812, 1.0, 0.7812, 0.5, 0.7812, 0.5, 0.7812, 1.0, 0.75, 1.0, 0.75, 0.5, 0.75, 0.5, 0.75, 1.0, 0.7188, 1.0, 0.7188, 0.5, 0.7188, 0.5, 0.7188, 1.0, 0.6875, 1.0, 0.6875, 0.5, 0.6875, 0.5, 0.6875, 1.0, 0.6562, 1.0, 0.6562, 0.5, 0.6562, 0.5, 0.6562, 1.0, 0.625, 1.0, 0.625, 0.5, 0.625, 0.5, 0.625, 1.0, 0.5938, 1.0, 0.5938, 0.5, 0.5938, 0.5, 0.5938, 1.0, 0.5625, 1.0, 0.5625, 0.5, 0.5625, 0.5, 0.5625, 1.0, 0.5312, 1.0, 0.5312, 0.5, 0.5312, 0.5, 0.5312, 1.0, 0.5, 1.0, 0.5, 0.5, 0.5, 0.5, 0.5, 1.0, 0.4688, 1.0, 0.4688, 0.5, 0.4688, 0.5, 0.4688, 1.0, 0.4375, 1.0, 0.4375, 0.5, 0.4375, 0.5, 0.4375, 1.0, 0.4062, 1.0, 0.4062, 0.5, 0.4062, 0.5, 0.4062, 1.0, 0.375, 1.0, 0.375, 0.5, 0.375, 0.5, 0.375, 1.0, 0.3438, 1.0, 0.3438, 0.5, 0.3438, 0.5, 0.3438, 1.0, 0.3125, 1.0, 0.3125, 0.5, 0.3125, 0.5, 0.3125, 1.0, 0.2812, 1.0, 0.2812, 0.5, 0.2812, 0.5, 0.2812, 1.0, 0.25, 1.0, 0.25, 0.5, 0.25, 0.5, 0.25, 1.0, 0.2188, 1.0, 0.2188, 0.5, 0.2188, 0.5, 0.2188, 1.0, 0.1875, 1.0, 0.1875, 0.5, 0.1875, 0.5, 0.1875, 1.0, 0.1562, 1.0, 0.1562, 0.5, 0.1562, 0.5, 0.1562, 1.0, 0.125, 1.0, 0.125, 0.5, 0.125, 0.5, 0.125, 1.0, 0.09375, 1.0, 0.09375, 0.5, 0.09375, 0.5, 0.09375, 1.0, 0.0625, 1.0, 0.0625, 0.5, 0.2968, 0.4854, 0.25, 0.49, 0.2032, 0.4854, 0.1582, 0.4717, 0.1167, 0.4496, 0.08029, 0.4197, 0.05045, 0.3833, 0.02827, 0.3418, 0.01461, 0.2968, 0.01, 0.25, 0.01461, 0.2032, 0.02827, 0.1582, 0.05045, 0.1167, 0.08029, 0.08029, 0.1167, 0.05045, 0.1582, 0.02827, 0.2032, 0.01461, 0.25, 0.01, 0.2968, 0.01461, 0.3418, 0.02827, 0.3833, 0.05045, 0.4197, 0.08029, 0.4496, 0.1167, 0.4717, 0.1582, 0.4854, 0.2032, 0.49, 0.25, 0.4854, 0.2968, 0.4717, 0.3418, 0.4496, 0.3833, 0.4197, 0.4197, 0.3833, 0.4496, 0.3418, 0.4717, 0.0625, 0.5, 0.0625, 1.0, 0.03125, 1.0, 0.03125, 0.5, 0.03125, 0.5, 0.03125, 1.0, 0.0, 1.0, 0.0, 0.5, 0.75, 0.49, 0.7968, 0.4854, 0.8418, 0.4717, 0.8833, 0.4496, 0.9197, 0.4197, 0.9496, 0.3833, 0.9717, 0.3418, 0.9854, 0.2968, 0.99, 0.25, 0.9854, 0.2032, 0.9717, 0.1582, 0.9496, 0.1167, 0.9197, 0.08029, 0.8833, 0.05045, 0.8418, 0.02827, 0.7968, 0.01461, 0.75, 0.01, 0.7032, 0.01461, 0.6582, 0.02827, 0.6167, 0.05045, 0.5803, 0.08029, 0.5504, 0.1167, 0.5283, 0.1582, 0.5146, 0.2032, 0.51, 0.25, 0.5146, 0.2968, 0.5283, 0.3418, 0.5504, 0.3833, 0.5803, 0.4197, 0.6167, 0.4496, 0.6582, 0.4717, 0.7032, 0.4854])
me_cylinder_002.use_remesh_fix_poles = True
me_cylinder_002.use_remesh_preserve_attributes = False
me_cylinder_002.use_mirror_vertex_groups = False
me_cylinder_002.update()
me_cylinder_003 = bpy.data.meshes.new('Cylinder.003')
me_cylinder_003.from_pydata([(0.0, 1.375, -14.18), (0.0, 1.375, 14.18), (0.2682, 1.349, -14.18), (0.2682, 1.349, 14.18), (0.5262, 1.27, -14.18), (0.5262, 1.27, 14.18), (0.7639, 1.143, -14.18), (0.7639, 1.143, 14.18), (0.9723, 0.9723, -14.18), (0.9723, 0.9723, 14.18), (1.143, 0.7639, -14.18), (1.143, 0.7639, 14.18), (1.27, 0.5262, -14.18), (1.27, 0.5262, 14.18), (1.349, 0.2682, -14.18), (1.349, 0.2682, 14.18), (1.375, 1.038e-07, -14.18), (1.375, 1.038e-07, 14.18), (1.349, -0.2682, -14.18), (1.349, -0.2682, 14.18), (1.27, -0.5262, -14.18), (1.27, -0.5262, 14.18), (1.143, -0.7639, -14.18), (1.143, -0.7639, 14.18), (0.9723, -0.9723, -14.18), (0.9723, -0.9723, 14.18), (0.7639, -1.143, -14.18), (0.7639, -1.143, 14.18), (0.5262, -1.27, -14.18), (0.5262, -1.27, 14.18), (0.2682, -1.349, -14.18), (0.2682, -1.349, 14.18), (-4.48e-07, -1.375, -14.18), (-4.48e-07, -1.375, 14.18), (-0.2682, -1.349, -14.18), (-0.2682, -1.349, 14.18), (-0.5262, -1.27, -14.18), (-0.5262, -1.27, 14.18), (-0.7639, -1.143, -14.18), (-0.7639, -1.143, 14.18), (-0.9723, -0.9723, -14.18), (-0.9723, -0.9723, 14.18), (-1.143, -0.7639, -14.18), (-1.143, -0.7639, 14.18), (-1.27, -0.5262, -14.18), (-1.27, -0.5262, 14.18), (-1.349, -0.2682, -14.18), (-1.349, -0.2682, 14.18), (-1.375, 1.328e-06, -14.18), (-1.375, 1.328e-06, 14.18), (-1.349, 0.2683, -14.18), (-1.349, 0.2683, 14.18), (-1.27, 0.5262, -14.18), (-1.27, 0.5262, 14.18), (-1.143, 0.7639, -14.18), (-1.143, 0.7639, 14.18), (-0.9723, 0.9723, -14.18), (-0.9723, 0.9723, 14.18), (-0.7639, 1.143, -14.18), (-0.7639, 1.143, 14.18), (-0.5262, 1.27, -14.18), (-0.5262, 1.27, 14.18), (-0.2682, 1.349, -14.18), (-0.2682, 1.349, 14.18)], [], [(0, 1, 3, 2), (2, 3, 5, 4), (4, 5, 7, 6), (6, 7, 9, 8), (8, 9, 11, 10), (10, 11, 13, 12), (12, 13, 15, 14), (14, 15, 17, 16), (16, 17, 19, 18), (18, 19, 21, 20), (20, 21, 23, 22), (22, 23, 25, 24), (24, 25, 27, 26), (26, 27, 29, 28), (28, 29, 31, 30), (30, 31, 33, 32), (32, 33, 35, 34), (34, 35, 37, 36), (36, 37, 39, 38), (38, 39, 41, 40), (40, 41, 43, 42), (42, 43, 45, 44), (44, 45, 47, 46), (46, 47, 49, 48), (48, 49, 51, 50), (50, 51, 53, 52), (52, 53, 55, 54), (54, 55, 57, 56), (56, 57, 59, 58), (58, 59, 61, 60), (3, 1, 63, 61, 59, 57, 55, 53, 51, 49, 47, 45, 43, 41, 39, 37, 35, 33, 31, 29, 27, 25, 23, 21, 19, 17, 15, 13, 11, 9, 7, 5), (60, 61, 63, 62), (62, 63, 1, 0), (0, 2, 4, 6, 8, 10, 12, 14, 16, 18, 20, 22, 24, 26, 28, 30, 32, 34, 36, 38, 40, 42, 44, 46, 48, 50, 52, 54, 56, 58, 60, 62)])
_uv = me_cylinder_003.uv_layers.new(name='UVMap')
_uv.uv.foreach_set('vector', [1.0, 0.5, 1.0, 1.0, 0.9688, 1.0, 0.9688, 0.5, 0.9688, 0.5, 0.9688, 1.0, 0.9375, 1.0, 0.9375, 0.5, 0.9375, 0.5, 0.9375, 1.0, 0.9062, 1.0, 0.9062, 0.5, 0.9062, 0.5, 0.9062, 1.0, 0.875, 1.0, 0.875, 0.5, 0.875, 0.5, 0.875, 1.0, 0.8438, 1.0, 0.8438, 0.5, 0.8438, 0.5, 0.8438, 1.0, 0.8125, 1.0, 0.8125, 0.5, 0.8125, 0.5, 0.8125, 1.0, 0.7812, 1.0, 0.7812, 0.5, 0.7812, 0.5, 0.7812, 1.0, 0.75, 1.0, 0.75, 0.5, 0.75, 0.5, 0.75, 1.0, 0.7188, 1.0, 0.7188, 0.5, 0.7188, 0.5, 0.7188, 1.0, 0.6875, 1.0, 0.6875, 0.5, 0.6875, 0.5, 0.6875, 1.0, 0.6562, 1.0, 0.6562, 0.5, 0.6562, 0.5, 0.6562, 1.0, 0.625, 1.0, 0.625, 0.5, 0.625, 0.5, 0.625, 1.0, 0.5938, 1.0, 0.5938, 0.5, 0.5938, 0.5, 0.5938, 1.0, 0.5625, 1.0, 0.5625, 0.5, 0.5625, 0.5, 0.5625, 1.0, 0.5312, 1.0, 0.5312, 0.5, 0.5312, 0.5, 0.5312, 1.0, 0.5, 1.0, 0.5, 0.5, 0.5, 0.5, 0.5, 1.0, 0.4688, 1.0, 0.4688, 0.5, 0.4688, 0.5, 0.4688, 1.0, 0.4375, 1.0, 0.4375, 0.5, 0.4375, 0.5, 0.4375, 1.0, 0.4062, 1.0, 0.4062, 0.5, 0.4062, 0.5, 0.4062, 1.0, 0.375, 1.0, 0.375, 0.5, 0.375, 0.5, 0.375, 1.0, 0.3438, 1.0, 0.3438, 0.5, 0.3438, 0.5, 0.3438, 1.0, 0.3125, 1.0, 0.3125, 0.5, 0.3125, 0.5, 0.3125, 1.0, 0.2812, 1.0, 0.2812, 0.5, 0.2812, 0.5, 0.2812, 1.0, 0.25, 1.0, 0.25, 0.5, 0.25, 0.5, 0.25, 1.0, 0.2188, 1.0, 0.2188, 0.5, 0.2188, 0.5, 0.2188, 1.0, 0.1875, 1.0, 0.1875, 0.5, 0.1875, 0.5, 0.1875, 1.0, 0.1562, 1.0, 0.1562, 0.5, 0.1562, 0.5, 0.1562, 1.0, 0.125, 1.0, 0.125, 0.5, 0.125, 0.5, 0.125, 1.0, 0.09375, 1.0, 0.09375, 0.5, 0.09375, 0.5, 0.09375, 1.0, 0.0625, 1.0, 0.0625, 0.5, 0.2968, 0.4854, 0.25, 0.49, 0.2032, 0.4854, 0.1582, 0.4717, 0.1167, 0.4496, 0.08029, 0.4197, 0.05045, 0.3833, 0.02827, 0.3418, 0.01461, 0.2968, 0.01, 0.25, 0.01461, 0.2032, 0.02827, 0.1582, 0.05045, 0.1167, 0.08029, 0.08029, 0.1167, 0.05045, 0.1582, 0.02827, 0.2032, 0.01461, 0.25, 0.01, 0.2968, 0.01461, 0.3418, 0.02827, 0.3833, 0.05045, 0.4197, 0.08029, 0.4496, 0.1167, 0.4717, 0.1582, 0.4854, 0.2032, 0.49, 0.25, 0.4854, 0.2968, 0.4717, 0.3418, 0.4496, 0.3833, 0.4197, 0.4197, 0.3833, 0.4496, 0.3418, 0.4717, 0.0625, 0.5, 0.0625, 1.0, 0.03125, 1.0, 0.03125, 0.5, 0.03125, 0.5, 0.03125, 1.0, 0.0, 1.0, 0.0, 0.5, 0.75, 0.49, 0.7968, 0.4854, 0.8418, 0.4717, 0.8833, 0.4496, 0.9197, 0.4197, 0.9496, 0.3833, 0.9717, 0.3418, 0.9854, 0.2968, 0.99, 0.25, 0.9854, 0.2032, 0.9717, 0.1582, 0.9496, 0.1167, 0.9197, 0.08029, 0.8833, 0.05045, 0.8418, 0.02827, 0.7968, 0.01461, 0.75, 0.01, 0.7032, 0.01461, 0.6582, 0.02827, 0.6167, 0.05045, 0.5803, 0.08029, 0.5504, 0.1167, 0.5283, 0.1582, 0.5146, 0.2032, 0.51, 0.25, 0.5146, 0.2968, 0.5283, 0.3418, 0.5504, 0.3833, 0.5803, 0.4197, 0.6167, 0.4496, 0.6582, 0.4717, 0.7032, 0.4854])
me_cylinder_003.use_remesh_fix_poles = True
me_cylinder_003.use_remesh_preserve_attributes = False
me_cylinder_003.use_mirror_vertex_groups = False
me_cylinder_003.update()

# ---- objects
ob_v1_001 = bpy.data.objects.new('V1.001', me_v1_001)
ob_cylinder = bpy.data.objects.new('Cylinder', me_cylinder_004)
ob_cube = bpy.data.objects.new('Cube', me_cube)
ob_cylinder_001 = bpy.data.objects.new('Cylinder.001', me_cylinder_001)
ob_cylinder_002 = bpy.data.objects.new('Cylinder.002', me_cylinder_002)
ob_cylinder_003 = bpy.data.objects.new('Cylinder.003', me_cylinder_003)

# ---- transforms, parenting, visibility, modifiers, constraints
ob_v1_001.location = (0.0, 0.0, 19.0)
ob_v1_001.scale = (1.54, 1.54, 1.54)
ob_v1_001.lineart.crease_threshold = 0.0
ob_cylinder.location = (92.6, -13.5, 0.0)
ob_cylinder.lineart.crease_threshold = 0.0
ob_cube.location = (63.75, -23.56, -3.5)
ob_cube.scale = (30.0, 16.42, 4.0)
ob_cube.lineart.crease_threshold = 0.0
ob_cylinder_001.location = (92.6, 9.5, 0.0)
ob_cylinder_001.lineart.crease_threshold = 0.0
ob_cylinder_002.location = (34.6, 9.5, 0.0)
ob_cylinder_002.lineart.crease_threshold = 0.0
ob_cylinder_003.location = (34.6, -13.5, 0.0)
ob_cylinder_003.lineart.crease_threshold = 0.0

# ---- collection membership
col_collection.objects.link(ob_v1_001)
col_collection.objects.link(ob_cylinder)
col_collection.objects.link(ob_cube)
col_collection.objects.link(ob_cylinder_001)
col_collection.objects.link(ob_cylinder_002)
col_collection.objects.link(ob_cylinder_003)

# ---- scene / render settings (as saved in the file)
scene.frame_start = 1; scene.frame_end = 250; scene.frame_set(1)
scene.render.engine = 'BLENDER_EEVEE_NEXT'
scene.cycles.use_denoising = False
scene.cycles.samples = 128
scene.cycles.sampling_pattern = 'TABULATED_SOBOL'
scene.cycles.use_adaptive_sampling = False
scene.cycles.use_light_tree = False
scene.view_settings.view_transform = 'Filmic'
bpy.context.view_layer.update()

# ---- added for rendering (the .blend has no active camera and no usable light): camera, sun
cam_auto = bpy.data.cameras.new('AutoCamera')
cam_auto.lens = 50.0
cam_auto.sensor_width = 36.0
cam_auto.clip_end = 3549.07
ob_auto_camera = bpy.data.objects.new('AutoCamera', cam_auto)
scene.collection.objects.link(ob_auto_camera)
ob_auto_camera.location = (202.411, -251.27, 172.656)
ob_auto_camera.rotation_euler = (1.09748, -7.21219e-08, 0.694738)
scene.camera = ob_auto_camera
light_auto_sun = bpy.data.lights.new('AutoSun', 'SUN')
light_auto_sun.energy = 3.0
light_auto_sun.angle = 0.0523599
ob_auto_sun = bpy.data.objects.new('AutoSun', light_auto_sun)
scene.collection.objects.link(ob_auto_sun)
ob_auto_sun.rotation_euler = (0.872665, 0.174533, 0.523599)
bpy.context.view_layer.update()
